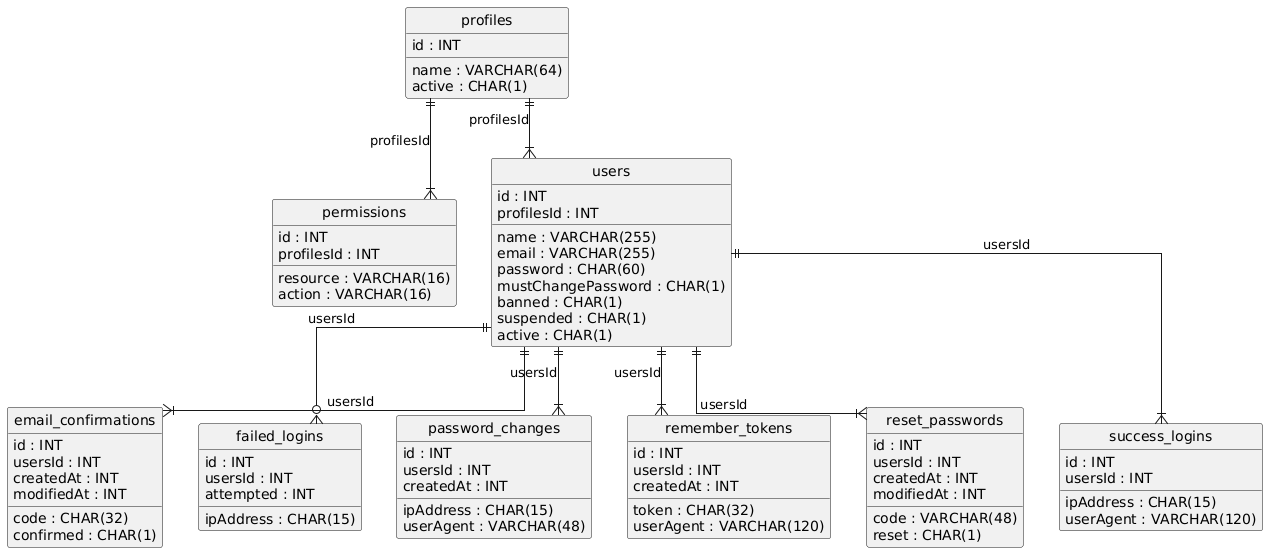

The diagram above was rendered by PlantUML. Its source (embedded in the PNG):
@startuml
hide circle
skinparam linetype ortho

entity "email_confirmations" as email_confirmations {
  id : INT
  usersId : INT
  code : CHAR(32)
  createdAt : INT
  modifiedAt : INT
  confirmed : CHAR(1)
}

entity "failed_logins" as failed_logins {
  id : INT
  usersId : INT
  ipAddress : CHAR(15)
  attempted : INT
}

entity "password_changes" as password_changes {
  id : INT
  usersId : INT
  ipAddress : CHAR(15)
  userAgent : VARCHAR(48)
  createdAt : INT
}

entity "permissions" as permissions {
  id : INT
  profilesId : INT
  resource : VARCHAR(16)
  action : VARCHAR(16)
}

entity "profiles" as profiles {
  id : INT
  name : VARCHAR(64)
  active : CHAR(1)
}

entity "remember_tokens" as remember_tokens {
  id : INT
  usersId : INT
  token : CHAR(32)
  userAgent : VARCHAR(120)
  createdAt : INT
}

entity "reset_passwords" as reset_passwords {
  id : INT
  usersId : INT
  code : VARCHAR(48)
  createdAt : INT
  modifiedAt : INT
  reset : CHAR(1)
}

entity "success_logins" as success_logins {
  id : INT
  usersId : INT
  ipAddress : CHAR(15)
  userAgent : VARCHAR(120)
}

entity "users" as users {
  id : INT
  name : VARCHAR(255)
  email : VARCHAR(255)
  password : CHAR(60)
  mustChangePassword : CHAR(1)
  profilesId : INT
  banned : CHAR(1)
  suspended : CHAR(1)
  active : CHAR(1)
}

users ||--|{ email_confirmations : "usersId"
users ||--o{ failed_logins : "usersId"
users ||--|{ password_changes : "usersId"
profiles ||--|{ permissions : "profilesId"
users ||--|{ remember_tokens : "usersId"
users ||--|{ reset_passwords : "usersId"
users ||--|{ success_logins : "usersId"
profiles ||--|{ users : "profilesId"
@enduml